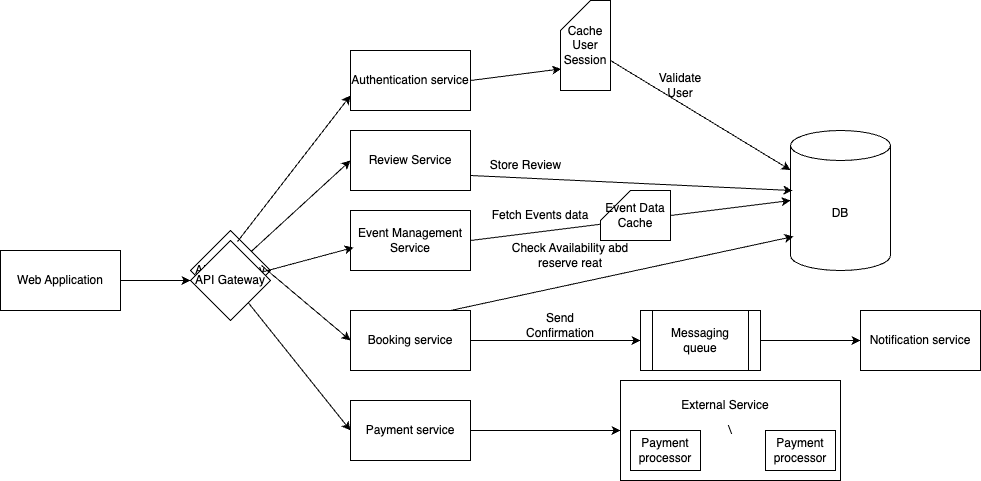

The diagram above was exported from draw.io. Its source (the exported page's mxGraphModel, read from the mxfile embedded in the PNG):
<mxGraphModel dx="1194" dy="530" grid="1" gridSize="10" guides="1" tooltips="1" connect="1" arrows="1" fold="1" page="1" pageScale="1" pageWidth="1920" pageHeight="1200" math="0" shadow="0">
  <root>
    <mxCell id="0" />
    <mxCell id="1" parent="0" />
    <mxCell id="REIEMEJo0iac8F5Tu_G--4" value="" style="edgeStyle=orthogonalEdgeStyle;rounded=0;orthogonalLoop=1;jettySize=auto;html=1;" edge="1" parent="1" source="REIEMEJo0iac8F5Tu_G--1" target="REIEMEJo0iac8F5Tu_G--3">
      <mxGeometry relative="1" as="geometry" />
    </mxCell>
    <mxCell id="REIEMEJo0iac8F5Tu_G--1" value="Web Application" style="rounded=0;whiteSpace=wrap;html=1;" vertex="1" parent="1">
      <mxGeometry x="200" y="270" width="120" height="60" as="geometry" />
    </mxCell>
    <mxCell id="REIEMEJo0iac8F5Tu_G--2" value="API Gateway" style="rhombus;whiteSpace=wrap;html=1;" vertex="1" parent="1">
      <mxGeometry x="390" y="250" width="80" height="80" as="geometry" />
    </mxCell>
    <mxCell id="REIEMEJo0iac8F5Tu_G--3" value="API Gateway" style="rhombus;whiteSpace=wrap;html=1;" vertex="1" parent="1">
      <mxGeometry x="390" y="260" width="80" height="80" as="geometry" />
    </mxCell>
    <mxCell id="REIEMEJo0iac8F5Tu_G--5" value="Review Service" style="rounded=0;whiteSpace=wrap;html=1;" vertex="1" parent="1">
      <mxGeometry x="550" y="150" width="120" height="60" as="geometry" />
    </mxCell>
    <mxCell id="REIEMEJo0iac8F5Tu_G--6" value="Booking service" style="rounded=0;whiteSpace=wrap;html=1;" vertex="1" parent="1">
      <mxGeometry x="550" y="330" width="120" height="60" as="geometry" />
    </mxCell>
    <mxCell id="REIEMEJo0iac8F5Tu_G--7" value="Payment service" style="rounded=0;whiteSpace=wrap;html=1;" vertex="1" parent="1">
      <mxGeometry x="550" y="420" width="120" height="60" as="geometry" />
    </mxCell>
    <mxCell id="REIEMEJo0iac8F5Tu_G--8" value="Event Management Service" style="rounded=0;whiteSpace=wrap;html=1;" vertex="1" parent="1">
      <mxGeometry x="550" y="230" width="120" height="60" as="geometry" />
    </mxCell>
    <mxCell id="REIEMEJo0iac8F5Tu_G--9" value="Authentication service" style="rounded=0;whiteSpace=wrap;html=1;" vertex="1" parent="1">
      <mxGeometry x="550" y="70" width="120" height="60" as="geometry" />
    </mxCell>
    <mxCell id="REIEMEJo0iac8F5Tu_G--10" value="DB" style="shape=cylinder3;whiteSpace=wrap;html=1;boundedLbl=1;backgroundOutline=1;size=15;" vertex="1" parent="1">
      <mxGeometry x="990" y="150" width="100" height="140" as="geometry" />
    </mxCell>
    <mxCell id="REIEMEJo0iac8F5Tu_G--14" value="" style="endArrow=classic;html=1;rounded=0;entryX=0.025;entryY=0.617;entryDx=0;entryDy=0;entryPerimeter=0;" edge="1" parent="1" source="REIEMEJo0iac8F5Tu_G--3" target="REIEMEJo0iac8F5Tu_G--8">
      <mxGeometry width="50" height="50" relative="1" as="geometry">
        <mxPoint x="580" y="330" as="sourcePoint" />
        <mxPoint x="630" y="280" as="targetPoint" />
      </mxGeometry>
    </mxCell>
    <mxCell id="REIEMEJo0iac8F5Tu_G--15" value="" style="endArrow=classic;html=1;rounded=0;entryX=0;entryY=0.75;entryDx=0;entryDy=0;exitX=0.588;exitY=0.138;exitDx=0;exitDy=0;exitPerimeter=0;" edge="1" parent="1" source="REIEMEJo0iac8F5Tu_G--2" target="REIEMEJo0iac8F5Tu_G--9">
      <mxGeometry width="50" height="50" relative="1" as="geometry">
        <mxPoint x="444" y="323" as="sourcePoint" />
        <mxPoint x="630" y="280" as="targetPoint" />
      </mxGeometry>
    </mxCell>
    <mxCell id="REIEMEJo0iac8F5Tu_G--16" value="" style="endArrow=classic;html=1;rounded=0;exitX=0.888;exitY=0.438;exitDx=0;exitDy=0;exitPerimeter=0;entryX=0;entryY=0.5;entryDx=0;entryDy=0;" edge="1" parent="1" source="REIEMEJo0iac8F5Tu_G--2" target="REIEMEJo0iac8F5Tu_G--6">
      <mxGeometry width="50" height="50" relative="1" as="geometry">
        <mxPoint x="580" y="330" as="sourcePoint" />
        <mxPoint x="630" y="280" as="targetPoint" />
      </mxGeometry>
    </mxCell>
    <mxCell id="REIEMEJo0iac8F5Tu_G--17" value="" style="endArrow=classic;html=1;rounded=0;entryX=0;entryY=0.5;entryDx=0;entryDy=0;" edge="1" parent="1" source="REIEMEJo0iac8F5Tu_G--2" target="REIEMEJo0iac8F5Tu_G--5">
      <mxGeometry width="50" height="50" relative="1" as="geometry">
        <mxPoint x="580" y="330" as="sourcePoint" />
        <mxPoint x="630" y="280" as="targetPoint" />
      </mxGeometry>
    </mxCell>
    <mxCell id="REIEMEJo0iac8F5Tu_G--20" value="Store Review" style="text;html=1;align=center;verticalAlign=middle;resizable=0;points=[];autosize=1;strokeColor=none;fillColor=none;" vertex="1" parent="1">
      <mxGeometry x="680" y="170" width="90" height="30" as="geometry" />
    </mxCell>
    <mxCell id="REIEMEJo0iac8F5Tu_G--21" value="" style="endArrow=classic;html=1;rounded=0;exitX=1;exitY=0.75;exitDx=0;exitDy=0;entryX=0.03;entryY=0.757;entryDx=0;entryDy=0;entryPerimeter=0;" edge="1" parent="1" target="REIEMEJo0iac8F5Tu_G--10">
      <mxGeometry width="50" height="50" relative="1" as="geometry">
        <mxPoint x="650" y="330" as="sourcePoint" />
        <mxPoint x="891" y="216.98000000000002" as="targetPoint" />
      </mxGeometry>
    </mxCell>
    <mxCell id="REIEMEJo0iac8F5Tu_G--23" value="Check Availability abd reserve reat" style="text;html=1;align=center;verticalAlign=middle;whiteSpace=wrap;rounded=0;" vertex="1" parent="1">
      <mxGeometry x="700" y="260" width="140" height="30" as="geometry" />
    </mxCell>
    <mxCell id="REIEMEJo0iac8F5Tu_G--24" value="" style="endArrow=classic;html=1;rounded=0;exitX=1;exitY=0.5;exitDx=0;exitDy=0;entryX=0;entryY=0.5;entryDx=0;entryDy=0;entryPerimeter=0;" edge="1" parent="1" source="REIEMEJo0iac8F5Tu_G--8" target="REIEMEJo0iac8F5Tu_G--10">
      <mxGeometry width="50" height="50" relative="1" as="geometry">
        <mxPoint x="670" y="312.02" as="sourcePoint" />
        <mxPoint x="912.04" y="240" as="targetPoint" />
      </mxGeometry>
    </mxCell>
    <mxCell id="REIEMEJo0iac8F5Tu_G--26" value="Fetch Events data" style="text;html=1;align=center;verticalAlign=middle;whiteSpace=wrap;rounded=0;" vertex="1" parent="1">
      <mxGeometry x="670" y="220" width="140" height="30" as="geometry" />
    </mxCell>
    <mxCell id="REIEMEJo0iac8F5Tu_G--44" value="" style="edgeStyle=orthogonalEdgeStyle;rounded=0;orthogonalLoop=1;jettySize=auto;html=1;" edge="1" parent="1" source="REIEMEJo0iac8F5Tu_G--27">
      <mxGeometry relative="1" as="geometry">
        <mxPoint x="1060" y="360" as="targetPoint" />
      </mxGeometry>
    </mxCell>
    <mxCell id="REIEMEJo0iac8F5Tu_G--27" value="Messaging queue" style="shape=process;whiteSpace=wrap;html=1;backgroundOutline=1;" vertex="1" parent="1">
      <mxGeometry x="840" y="330" width="120" height="60" as="geometry" />
    </mxCell>
    <mxCell id="REIEMEJo0iac8F5Tu_G--28" value="" style="endArrow=classic;html=1;rounded=0;entryX=0;entryY=0.5;entryDx=0;entryDy=0;" edge="1" parent="1" source="REIEMEJo0iac8F5Tu_G--3" target="REIEMEJo0iac8F5Tu_G--7">
      <mxGeometry width="50" height="50" relative="1" as="geometry">
        <mxPoint x="580" y="390" as="sourcePoint" />
        <mxPoint x="630" y="340" as="targetPoint" />
      </mxGeometry>
    </mxCell>
    <mxCell id="REIEMEJo0iac8F5Tu_G--31" value="" style="endArrow=classic;html=1;rounded=0;entryX=0;entryY=0.5;entryDx=0;entryDy=0;exitX=1;exitY=0.5;exitDx=0;exitDy=0;" edge="1" parent="1" source="REIEMEJo0iac8F5Tu_G--6" target="REIEMEJo0iac8F5Tu_G--27">
      <mxGeometry width="50" height="50" relative="1" as="geometry">
        <mxPoint x="670" y="355" as="sourcePoint" />
        <mxPoint x="840" y="340" as="targetPoint" />
      </mxGeometry>
    </mxCell>
    <mxCell id="REIEMEJo0iac8F5Tu_G--32" value="Send Confirmation" style="text;html=1;align=center;verticalAlign=middle;whiteSpace=wrap;rounded=0;" vertex="1" parent="1">
      <mxGeometry x="730" y="330" width="60" height="30" as="geometry" />
    </mxCell>
    <mxCell id="REIEMEJo0iac8F5Tu_G--33" value="Notification service" style="rounded=0;whiteSpace=wrap;html=1;" vertex="1" parent="1">
      <mxGeometry x="1060" y="330" width="120" height="60" as="geometry" />
    </mxCell>
    <mxCell id="REIEMEJo0iac8F5Tu_G--40" value="" style="endArrow=classic;html=1;rounded=0;exitX=1;exitY=0.5;exitDx=0;exitDy=0;entryX=0;entryY=0.5;entryDx=0;entryDy=0;" edge="1" parent="1" source="REIEMEJo0iac8F5Tu_G--7" target="REIEMEJo0iac8F5Tu_G--36">
      <mxGeometry width="50" height="50" relative="1" as="geometry">
        <mxPoint x="790" y="390" as="sourcePoint" />
        <mxPoint x="840" y="340" as="targetPoint" />
      </mxGeometry>
    </mxCell>
    <mxCell id="REIEMEJo0iac8F5Tu_G--42" value="" style="group" vertex="1" connectable="0" parent="1">
      <mxGeometry x="820" y="400" width="220" height="100" as="geometry" />
    </mxCell>
    <mxCell id="REIEMEJo0iac8F5Tu_G--36" value="\" style="rounded=0;whiteSpace=wrap;html=1;" vertex="1" parent="REIEMEJo0iac8F5Tu_G--42">
      <mxGeometry width="220" height="100" as="geometry" />
    </mxCell>
    <mxCell id="REIEMEJo0iac8F5Tu_G--37" value="Payment processor" style="rounded=0;whiteSpace=wrap;html=1;" vertex="1" parent="REIEMEJo0iac8F5Tu_G--42">
      <mxGeometry x="10" y="50" width="70" height="40" as="geometry" />
    </mxCell>
    <mxCell id="REIEMEJo0iac8F5Tu_G--38" value="Payment processor" style="rounded=0;whiteSpace=wrap;html=1;" vertex="1" parent="REIEMEJo0iac8F5Tu_G--42">
      <mxGeometry x="145" y="50" width="70" height="40" as="geometry" />
    </mxCell>
    <mxCell id="REIEMEJo0iac8F5Tu_G--39" value="External Service" style="text;html=1;align=center;verticalAlign=middle;whiteSpace=wrap;rounded=0;" vertex="1" parent="REIEMEJo0iac8F5Tu_G--42">
      <mxGeometry x="40" y="10" width="130" height="30" as="geometry" />
    </mxCell>
    <mxCell id="REIEMEJo0iac8F5Tu_G--45" value="" style="endArrow=classic;html=1;rounded=0;exitX=1;exitY=0.75;exitDx=0;exitDy=0;entryX=0.02;entryY=0.429;entryDx=0;entryDy=0;entryPerimeter=0;" edge="1" parent="1" source="REIEMEJo0iac8F5Tu_G--5" target="REIEMEJo0iac8F5Tu_G--10">
      <mxGeometry width="50" height="50" relative="1" as="geometry">
        <mxPoint x="790" y="330" as="sourcePoint" />
        <mxPoint x="840" y="280" as="targetPoint" />
      </mxGeometry>
    </mxCell>
    <mxCell id="REIEMEJo0iac8F5Tu_G--46" value="Cache User Session" style="shape=card;whiteSpace=wrap;html=1;" vertex="1" parent="1">
      <mxGeometry x="760" y="20" width="50" height="90" as="geometry" />
    </mxCell>
    <mxCell id="REIEMEJo0iac8F5Tu_G--47" value="" style="endArrow=classic;html=1;rounded=0;exitX=1;exitY=0.5;exitDx=0;exitDy=0;entryX=0.013;entryY=0.76;entryDx=0;entryDy=0;entryPerimeter=0;" edge="1" parent="1" source="REIEMEJo0iac8F5Tu_G--9" target="REIEMEJo0iac8F5Tu_G--46">
      <mxGeometry width="50" height="50" relative="1" as="geometry">
        <mxPoint x="790" y="260" as="sourcePoint" />
        <mxPoint x="770" y="100" as="targetPoint" />
      </mxGeometry>
    </mxCell>
    <mxCell id="REIEMEJo0iac8F5Tu_G--48" value="" style="endArrow=classic;html=1;rounded=0;" edge="1" parent="1" target="REIEMEJo0iac8F5Tu_G--10">
      <mxGeometry width="50" height="50" relative="1" as="geometry">
        <mxPoint x="810" y="80" as="sourcePoint" />
        <mxPoint x="840" y="210" as="targetPoint" />
        <Array as="points">
          <mxPoint x="810" y="80" />
        </Array>
      </mxGeometry>
    </mxCell>
    <mxCell id="REIEMEJo0iac8F5Tu_G--49" value="Validate User" style="text;html=1;align=center;verticalAlign=middle;whiteSpace=wrap;rounded=0;" vertex="1" parent="1">
      <mxGeometry x="850" y="90" width="60" height="30" as="geometry" />
    </mxCell>
    <mxCell id="REIEMEJo0iac8F5Tu_G--50" value="Event Data Cache" style="shape=card;whiteSpace=wrap;html=1;" vertex="1" parent="1">
      <mxGeometry x="800" y="210" width="70" height="50" as="geometry" />
    </mxCell>
  </root>
</mxGraphModel>